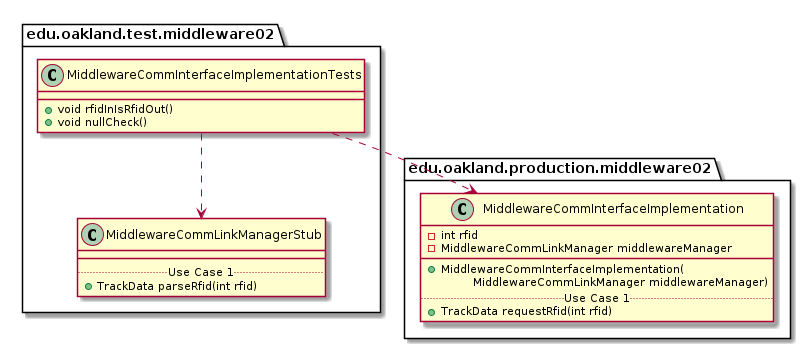

The diagram above was rendered by PlantUML. Its source (embedded in the PNG):
@startuml MiddlewareCommInterfaceImplementationTests_DirectDependencies


package edu.oakland.test.middleware02 {
    class MiddlewareCommInterfaceImplementationTests {
        + void rfidInIsRfidOut()
        + void nullCheck()
    }
}



package edu.oakland.test.middleware02 {
    class MiddlewareCommLinkManagerStub {
        __
        .. Use Case 1 ..
        + TrackData parseRfid(int rfid)
    }
}

MiddlewareCommInterfaceImplementationTests ..> MiddlewareCommLinkManagerStub


package edu.oakland.production.middleware02 {
    class MiddlewareCommInterfaceImplementation {
        - int rfid
        - MiddlewareCommLinkManager middlewareManager
        __
        + MiddlewareCommInterfaceImplementation(
        \tMiddlewareCommLinkManager middlewareManager)
        .. Use Case 1 ..
        + TrackData requestRfid(int rfid)
}

MiddlewareCommInterfaceImplementationTests ..> MiddlewareCommInterfaceImplementation



@enduml